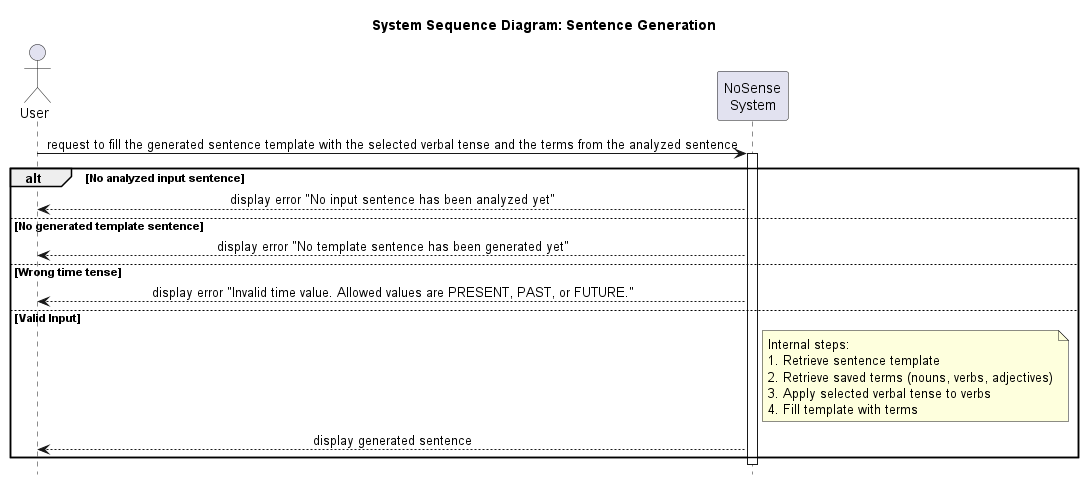

The diagram above was rendered by PlantUML. Its source (embedded in the PNG):
@startuml FillSentenceTemplate
hide footbox
skinparam sequenceMessageAlign center
title System Sequence Diagram: Sentence Generation

actor User
participant "NoSense\nSystem" as System

User -> System: request to fill the generated sentence template with the selected verbal tense and the terms from the analyzed sentence
activate System

alt No analyzed input sentence
    System --> User: display error "No input sentence has been analyzed yet"
else No generated template sentence
    System --> User: display error "No template sentence has been generated yet"
else Wrong time tense
    System --> User: display error "Invalid time value. Allowed values are PRESENT, PAST, or FUTURE."
else Valid Input
    note right of System
      Internal steps:
      1. Retrieve sentence template
      2. Retrieve saved terms (nouns, verbs, adjectives)
      3. Apply selected verbal tense to verbs
      4. Fill template with terms
    end note
    System --> User: display generated sentence
end

deactivate System

@enduml